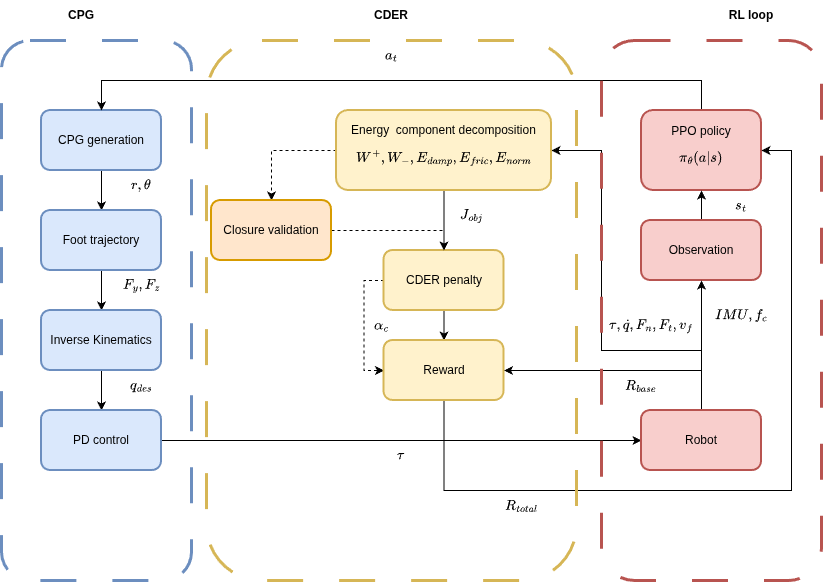

The diagram above was exported from draw.io. Its source (the exported page's mxGraphModel, read from the mxfile embedded in the PNG):
<mxGraphModel dx="1414" dy="945" grid="1" gridSize="10" guides="1" tooltips="1" connect="1" arrows="1" fold="1" page="1" pageScale="1" pageWidth="850" pageHeight="1100" math="1" shadow="0">
  <root>
    <mxCell id="0" />
    <mxCell id="1" parent="0" />
    <mxCell id="5Y9fkmrsSX3NBB8JKf98-5" edge="1" parent="1" source="5Y9fkmrsSX3NBB8JKf98-1" style="edgeStyle=orthogonalEdgeStyle;rounded=0;orthogonalLoop=1;jettySize=auto;html=1;exitX=0.5;exitY=1;exitDx=0;exitDy=0;entryX=0.5;entryY=0;entryDx=0;entryDy=0;" target="5Y9fkmrsSX3NBB8JKf98-2">
      <mxGeometry relative="1" as="geometry" />
    </mxCell>
    <mxCell id="5Y9fkmrsSX3NBB8JKf98-1" parent="1" style="rounded=1;whiteSpace=wrap;html=1;fillColor=#dae8fc;strokeColor=#6c8ebf;strokeWidth=2;" value="CPG generation" vertex="1">
      <mxGeometry height="60" width="120" x="50" y="290" as="geometry" />
    </mxCell>
    <mxCell id="5Y9fkmrsSX3NBB8JKf98-6" edge="1" parent="1" source="5Y9fkmrsSX3NBB8JKf98-2" style="edgeStyle=orthogonalEdgeStyle;rounded=0;orthogonalLoop=1;jettySize=auto;html=1;exitX=0.5;exitY=1;exitDx=0;exitDy=0;entryX=0.5;entryY=0;entryDx=0;entryDy=0;" target="5Y9fkmrsSX3NBB8JKf98-3">
      <mxGeometry relative="1" as="geometry" />
    </mxCell>
    <mxCell id="5Y9fkmrsSX3NBB8JKf98-2" parent="1" style="rounded=1;whiteSpace=wrap;html=1;fillColor=#dae8fc;strokeColor=#6c8ebf;strokeWidth=2;" value="Foot trajectory" vertex="1">
      <mxGeometry height="60" width="120" x="50" y="390" as="geometry" />
    </mxCell>
    <mxCell id="5Y9fkmrsSX3NBB8JKf98-7" edge="1" parent="1" source="5Y9fkmrsSX3NBB8JKf98-3" style="edgeStyle=orthogonalEdgeStyle;rounded=0;orthogonalLoop=1;jettySize=auto;html=1;exitX=0.5;exitY=1;exitDx=0;exitDy=0;entryX=0.5;entryY=0;entryDx=0;entryDy=0;" target="5Y9fkmrsSX3NBB8JKf98-4">
      <mxGeometry relative="1" as="geometry" />
    </mxCell>
    <mxCell id="5Y9fkmrsSX3NBB8JKf98-3" parent="1" style="rounded=1;whiteSpace=wrap;html=1;fillColor=#dae8fc;strokeColor=#6c8ebf;strokeWidth=2;" value="Inverse Kinematics" vertex="1">
      <mxGeometry height="60" width="120" x="50" y="490" as="geometry" />
    </mxCell>
    <mxCell id="5Y9fkmrsSX3NBB8JKf98-15" edge="1" parent="1" source="5Y9fkmrsSX3NBB8JKf98-4" style="edgeStyle=orthogonalEdgeStyle;rounded=0;orthogonalLoop=1;jettySize=auto;html=1;exitX=1;exitY=0.5;exitDx=0;exitDy=0;" target="5Y9fkmrsSX3NBB8JKf98-14">
      <mxGeometry relative="1" as="geometry" />
    </mxCell>
    <mxCell id="5Y9fkmrsSX3NBB8JKf98-4" parent="1" style="rounded=1;whiteSpace=wrap;html=1;fillColor=#dae8fc;strokeColor=#6c8ebf;strokeWidth=2;" value="PD control" vertex="1">
      <mxGeometry height="60" width="120" x="50" y="590" as="geometry" />
    </mxCell>
    <mxCell id="5Y9fkmrsSX3NBB8JKf98-8" parent="1" style="text;html=1;whiteSpace=wrap;strokeColor=none;fillColor=none;align=center;verticalAlign=middle;rounded=0;" value="$$r,\theta$$" vertex="1">
      <mxGeometry height="30" width="60" x="120" y="350" as="geometry" />
    </mxCell>
    <mxCell id="5Y9fkmrsSX3NBB8JKf98-9" parent="1" style="text;html=1;whiteSpace=wrap;strokeColor=none;fillColor=none;align=center;verticalAlign=middle;rounded=0;" value="$$\tau$$" vertex="1">
      <mxGeometry height="30" width="60" x="380" y="620" as="geometry" />
    </mxCell>
    <mxCell id="5Y9fkmrsSX3NBB8JKf98-10" parent="1" style="text;html=1;whiteSpace=wrap;strokeColor=none;fillColor=none;align=center;verticalAlign=middle;rounded=0;" value="$$F_y,F_z$$" vertex="1">
      <mxGeometry height="30" width="60" x="120" y="450" as="geometry" />
    </mxCell>
    <mxCell id="5Y9fkmrsSX3NBB8JKf98-11" parent="1" style="text;html=1;whiteSpace=wrap;strokeColor=none;fillColor=none;align=center;verticalAlign=middle;rounded=0;" value="$$q_{des}$$" vertex="1">
      <mxGeometry height="30" width="60" x="120" y="550" as="geometry" />
    </mxCell>
    <mxCell id="5Y9fkmrsSX3NBB8JKf98-34" edge="1" parent="1" source="5Y9fkmrsSX3NBB8JKf98-12" style="edgeStyle=orthogonalEdgeStyle;rounded=0;orthogonalLoop=1;jettySize=auto;html=1;exitX=0.5;exitY=0;exitDx=0;exitDy=0;entryX=0.5;entryY=0;entryDx=0;entryDy=0;" target="5Y9fkmrsSX3NBB8JKf98-1">
      <mxGeometry relative="1" as="geometry">
        <Array as="points">
          <mxPoint x="710" y="260" />
          <mxPoint x="110" y="260" />
        </Array>
      </mxGeometry>
    </mxCell>
    <mxCell id="5Y9fkmrsSX3NBB8JKf98-12" parent="1" style="rounded=1;whiteSpace=wrap;html=1;fillColor=#f8cecc;strokeColor=#b85450;strokeWidth=2;" value="PPO policy&lt;div&gt;$$\pi_{\theta}(a|s)$$&lt;/div&gt;" vertex="1">
      <mxGeometry height="80" width="120" x="650" y="290" as="geometry" />
    </mxCell>
    <mxCell id="5Y9fkmrsSX3NBB8JKf98-18" edge="1" parent="1" source="5Y9fkmrsSX3NBB8JKf98-13" style="edgeStyle=orthogonalEdgeStyle;rounded=0;orthogonalLoop=1;jettySize=auto;html=1;exitX=0.5;exitY=0;exitDx=0;exitDy=0;entryX=0.5;entryY=1;entryDx=0;entryDy=0;" target="5Y9fkmrsSX3NBB8JKf98-12">
      <mxGeometry relative="1" as="geometry" />
    </mxCell>
    <mxCell id="5Y9fkmrsSX3NBB8JKf98-13" parent="1" style="rounded=1;whiteSpace=wrap;html=1;fillColor=#f8cecc;strokeColor=#b85450;strokeWidth=2;" value="Observation" vertex="1">
      <mxGeometry height="60" width="120" x="650" y="400" as="geometry" />
    </mxCell>
    <mxCell id="5Y9fkmrsSX3NBB8JKf98-16" edge="1" parent="1" source="5Y9fkmrsSX3NBB8JKf98-14" style="edgeStyle=orthogonalEdgeStyle;rounded=0;orthogonalLoop=1;jettySize=auto;html=1;exitX=0.5;exitY=0;exitDx=0;exitDy=0;entryX=0.5;entryY=1;entryDx=0;entryDy=0;" target="5Y9fkmrsSX3NBB8JKf98-13">
      <mxGeometry relative="1" as="geometry" />
    </mxCell>
    <mxCell id="5Y9fkmrsSX3NBB8JKf98-25" edge="1" parent="1" source="5Y9fkmrsSX3NBB8JKf98-14" style="edgeStyle=orthogonalEdgeStyle;rounded=0;orthogonalLoop=1;jettySize=auto;html=1;exitX=0.5;exitY=0;exitDx=0;exitDy=0;entryX=1;entryY=0.5;entryDx=0;entryDy=0;" target="5Y9fkmrsSX3NBB8JKf98-22">
      <mxGeometry relative="1" as="geometry">
        <Array as="points">
          <mxPoint x="710" y="530" />
          <mxPoint x="610" y="530" />
          <mxPoint x="610" y="330" />
        </Array>
      </mxGeometry>
    </mxCell>
    <mxCell id="5Y9fkmrsSX3NBB8JKf98-41" edge="1" parent="1" source="5Y9fkmrsSX3NBB8JKf98-14" style="edgeStyle=orthogonalEdgeStyle;rounded=0;orthogonalLoop=1;jettySize=auto;html=1;exitX=0.5;exitY=0;exitDx=0;exitDy=0;entryX=1;entryY=0.5;entryDx=0;entryDy=0;" target="5Y9fkmrsSX3NBB8JKf98-24">
      <mxGeometry relative="1" as="geometry" />
    </mxCell>
    <mxCell id="5Y9fkmrsSX3NBB8JKf98-14" parent="1" style="rounded=1;whiteSpace=wrap;html=1;fillColor=#f8cecc;strokeColor=#b85450;strokeWidth=2;" value="Robot" vertex="1">
      <mxGeometry height="60" width="120" x="650" y="590" as="geometry" />
    </mxCell>
    <mxCell id="5Y9fkmrsSX3NBB8JKf98-17" parent="1" style="text;html=1;whiteSpace=wrap;strokeColor=none;fillColor=none;align=center;verticalAlign=middle;rounded=0;" value="$$IMU,f_c$$" vertex="1">
      <mxGeometry height="30" width="60" x="720" y="480" as="geometry" />
    </mxCell>
    <mxCell id="5Y9fkmrsSX3NBB8JKf98-19" parent="1" style="text;html=1;whiteSpace=wrap;strokeColor=none;fillColor=none;align=center;verticalAlign=middle;rounded=0;" value="$$s_t$$" vertex="1">
      <mxGeometry height="30" width="60" x="720" y="370" as="geometry" />
    </mxCell>
    <mxCell id="5Y9fkmrsSX3NBB8JKf98-21" parent="1" style="text;html=1;whiteSpace=wrap;strokeColor=none;fillColor=none;align=center;verticalAlign=middle;rounded=0;" value="$$a_t$$" vertex="1">
      <mxGeometry height="30" width="60" x="370" y="220" as="geometry" />
    </mxCell>
    <mxCell id="5Y9fkmrsSX3NBB8JKf98-27" edge="1" parent="1" source="5Y9fkmrsSX3NBB8JKf98-22" style="edgeStyle=orthogonalEdgeStyle;rounded=0;orthogonalLoop=1;jettySize=auto;html=1;exitX=0.5;exitY=1;exitDx=0;exitDy=0;entryX=0.5;entryY=0;entryDx=0;entryDy=0;" target="5Y9fkmrsSX3NBB8JKf98-23">
      <mxGeometry relative="1" as="geometry" />
    </mxCell>
    <mxCell id="5Y9fkmrsSX3NBB8JKf98-36" edge="1" parent="1" source="5Y9fkmrsSX3NBB8JKf98-22" style="edgeStyle=orthogonalEdgeStyle;rounded=0;orthogonalLoop=1;jettySize=auto;html=1;exitX=0;exitY=0.5;exitDx=0;exitDy=0;entryX=0.5;entryY=0;entryDx=0;entryDy=0;dashed=1;" target="5Y9fkmrsSX3NBB8JKf98-35">
      <mxGeometry relative="1" as="geometry" />
    </mxCell>
    <mxCell id="5Y9fkmrsSX3NBB8JKf98-22" parent="1" style="rounded=1;whiteSpace=wrap;html=1;fillColor=#fff2cc;strokeColor=#d6b656;strokeWidth=2;" value="Energy&amp;nbsp; component decomposition&lt;div&gt;$$W^+,W_-,E_{damp},E_{fric},E_{norm}$$&lt;/div&gt;" vertex="1">
      <mxGeometry height="80" width="215" x="345" y="290" as="geometry" />
    </mxCell>
    <mxCell id="5Y9fkmrsSX3NBB8JKf98-30" edge="1" parent="1" source="5Y9fkmrsSX3NBB8JKf98-23" style="edgeStyle=orthogonalEdgeStyle;rounded=0;orthogonalLoop=1;jettySize=auto;html=1;exitX=0.5;exitY=1;exitDx=0;exitDy=0;entryX=0.5;entryY=0;entryDx=0;entryDy=0;" target="5Y9fkmrsSX3NBB8JKf98-24">
      <mxGeometry relative="1" as="geometry" />
    </mxCell>
    <mxCell id="5Y9fkmrsSX3NBB8JKf98-31" edge="1" parent="1" source="5Y9fkmrsSX3NBB8JKf98-23" style="edgeStyle=orthogonalEdgeStyle;rounded=0;orthogonalLoop=1;jettySize=auto;html=1;exitX=0;exitY=0.5;exitDx=0;exitDy=0;entryX=0;entryY=0.5;entryDx=0;entryDy=0;dashed=1;" target="5Y9fkmrsSX3NBB8JKf98-24">
      <mxGeometry relative="1" as="geometry" />
    </mxCell>
    <mxCell id="5Y9fkmrsSX3NBB8JKf98-23" parent="1" style="rounded=1;whiteSpace=wrap;html=1;fillColor=#fff2cc;strokeColor=#d6b656;strokeWidth=2;" value="CDER penalty" vertex="1">
      <mxGeometry height="60" width="120" x="392.5" y="430" as="geometry" />
    </mxCell>
    <mxCell id="5Y9fkmrsSX3NBB8JKf98-44" edge="1" parent="1" source="5Y9fkmrsSX3NBB8JKf98-24" style="edgeStyle=orthogonalEdgeStyle;rounded=0;orthogonalLoop=1;jettySize=auto;html=1;exitX=0.5;exitY=1;exitDx=0;exitDy=0;entryX=1;entryY=0.5;entryDx=0;entryDy=0;" target="5Y9fkmrsSX3NBB8JKf98-12">
      <mxGeometry relative="1" as="geometry">
        <Array as="points">
          <mxPoint x="453" y="670" />
          <mxPoint x="800" y="670" />
          <mxPoint x="800" y="330" />
        </Array>
      </mxGeometry>
    </mxCell>
    <mxCell id="5Y9fkmrsSX3NBB8JKf98-24" parent="1" style="rounded=1;whiteSpace=wrap;html=1;fillColor=#fff2cc;strokeColor=#d6b656;strokeWidth=2;" value="Reward" vertex="1">
      <mxGeometry height="60" width="120" x="392.5" y="520" as="geometry" />
    </mxCell>
    <mxCell id="5Y9fkmrsSX3NBB8JKf98-28" parent="1" style="text;html=1;whiteSpace=wrap;strokeColor=none;fillColor=none;align=center;verticalAlign=middle;rounded=0;" value="$$J_{obj}$$" vertex="1">
      <mxGeometry height="30" width="60" x="450" y="380" as="geometry" />
    </mxCell>
    <mxCell id="5Y9fkmrsSX3NBB8JKf98-29" parent="1" style="text;html=1;whiteSpace=wrap;strokeColor=none;fillColor=none;align=center;verticalAlign=middle;rounded=0;" value="$$\tau,\dot{q},F_n,F_t,v_f$$" vertex="1">
      <mxGeometry height="30" width="60" x="630" y="490" as="geometry" />
    </mxCell>
    <mxCell id="5Y9fkmrsSX3NBB8JKf98-32" parent="1" style="text;html=1;whiteSpace=wrap;strokeColor=none;fillColor=none;align=center;verticalAlign=middle;rounded=0;" value="$$\alpha_c$$" vertex="1">
      <mxGeometry height="30" width="60" x="360" y="490" as="geometry" />
    </mxCell>
    <mxCell id="5Y9fkmrsSX3NBB8JKf98-38" edge="1" parent="1" source="5Y9fkmrsSX3NBB8JKf98-35" style="edgeStyle=orthogonalEdgeStyle;rounded=0;orthogonalLoop=1;jettySize=auto;html=1;exitX=1;exitY=0.5;exitDx=0;exitDy=0;entryX=0.5;entryY=0;entryDx=0;entryDy=0;dashed=1;" target="5Y9fkmrsSX3NBB8JKf98-23">
      <mxGeometry relative="1" as="geometry" />
    </mxCell>
    <mxCell id="5Y9fkmrsSX3NBB8JKf98-35" parent="1" style="rounded=1;whiteSpace=wrap;html=1;fillColor=#ffe6cc;strokeColor=#d79b00;strokeWidth=2;" value="Closure validation" vertex="1">
      <mxGeometry height="60" width="120" x="220" y="380" as="geometry" />
    </mxCell>
    <mxCell id="5Y9fkmrsSX3NBB8JKf98-37" parent="1" style="text;html=1;whiteSpace=wrap;strokeColor=none;fillColor=none;align=center;verticalAlign=middle;rounded=0;" value="$$R_{base}$$" vertex="1">
      <mxGeometry height="30" width="60" x="620" y="550" as="geometry" />
    </mxCell>
    <mxCell id="5Y9fkmrsSX3NBB8JKf98-40" parent="1" style="rounded=1;whiteSpace=wrap;html=1;fillColor=none;strokeColor=#6c8ebf;strokeWidth=3;dashed=1;dashPattern=12 12;" value="" vertex="1">
      <mxGeometry height="540" width="190" x="10" y="220" as="geometry" />
    </mxCell>
    <mxCell id="5Y9fkmrsSX3NBB8JKf98-45" parent="1" style="text;html=1;whiteSpace=wrap;strokeColor=none;fillColor=none;align=center;verticalAlign=middle;rounded=0;" value="&lt;b&gt;CPG&lt;/b&gt;" vertex="1">
      <mxGeometry height="30" width="60" x="60" y="180" as="geometry" />
    </mxCell>
    <mxCell id="5Y9fkmrsSX3NBB8JKf98-46" parent="1" style="rounded=1;whiteSpace=wrap;html=1;fillColor=none;strokeColor=#d6b656;strokeWidth=3;dashed=1;dashPattern=12 12;" value="" vertex="1">
      <mxGeometry height="540" width="370" x="215" y="220" as="geometry" />
    </mxCell>
    <mxCell id="5Y9fkmrsSX3NBB8JKf98-47" parent="1" style="text;html=1;whiteSpace=wrap;strokeColor=none;fillColor=none;align=center;verticalAlign=middle;rounded=0;" value="&lt;b&gt;CDER&lt;/b&gt;" vertex="1">
      <mxGeometry height="30" width="60" x="370" y="180" as="geometry" />
    </mxCell>
    <mxCell id="5Y9fkmrsSX3NBB8JKf98-48" parent="1" style="rounded=1;whiteSpace=wrap;html=1;fillColor=none;strokeColor=#b85450;strokeWidth=3;dashed=1;dashPattern=12 12;" value="" vertex="1">
      <mxGeometry height="540" width="220" x="610" y="220" as="geometry" />
    </mxCell>
    <mxCell id="5Y9fkmrsSX3NBB8JKf98-49" parent="1" style="text;html=1;whiteSpace=wrap;strokeColor=none;fillColor=none;align=center;verticalAlign=middle;rounded=0;" value="&lt;b&gt;RL loop&lt;/b&gt;" vertex="1">
      <mxGeometry height="30" width="60" x="730" y="180" as="geometry" />
    </mxCell>
    <mxCell id="5Y9fkmrsSX3NBB8JKf98-50" parent="1" style="text;html=1;whiteSpace=wrap;strokeColor=none;fillColor=none;align=center;verticalAlign=middle;rounded=0;" value="$$R_{total}$$" vertex="1">
      <mxGeometry height="30" width="60" x="500" y="670" as="geometry" />
    </mxCell>
  </root>
</mxGraphModel>